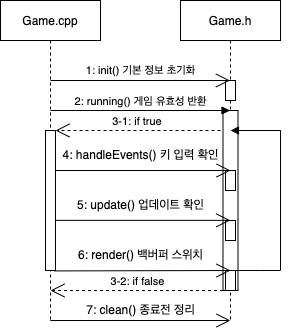

The diagram above was exported from draw.io. Its source (the exported page's mxGraphModel, read from the mxfile embedded in the PNG):
<mxGraphModel dx="2066" dy="1171" grid="1" gridSize="10" guides="1" tooltips="1" connect="1" arrows="1" fold="1" page="1" pageScale="1" pageWidth="850" pageHeight="1100" math="0" shadow="0">
  <root>
    <mxCell id="0" />
    <mxCell id="1" parent="0" />
    <mxCell id="3nuBFxr9cyL0pnOWT2aG-1" value="Game.cpp" style="shape=umlLifeline;perimeter=lifelinePerimeter;container=1;collapsible=0;recursiveResize=0;rounded=0;shadow=0;strokeWidth=1;" parent="1" vertex="1">
      <mxGeometry x="120" y="80" width="100" height="320" as="geometry" />
    </mxCell>
    <mxCell id="1DXss-w2Rvs11rLoVg0y-6" value="" style="points=[];perimeter=orthogonalPerimeter;rounded=0;shadow=0;strokeWidth=1;" parent="3nuBFxr9cyL0pnOWT2aG-1" vertex="1">
      <mxGeometry x="45" y="130" width="10" height="140" as="geometry" />
    </mxCell>
    <mxCell id="3nuBFxr9cyL0pnOWT2aG-5" value="Game.h" style="shape=umlLifeline;perimeter=lifelinePerimeter;container=1;collapsible=0;recursiveResize=0;rounded=0;shadow=0;strokeWidth=1;" parent="1" vertex="1">
      <mxGeometry x="300" y="80" width="100" height="320" as="geometry" />
    </mxCell>
    <mxCell id="3nuBFxr9cyL0pnOWT2aG-6" value="" style="points=[];perimeter=orthogonalPerimeter;rounded=0;shadow=0;strokeWidth=1;" parent="3nuBFxr9cyL0pnOWT2aG-5" vertex="1">
      <mxGeometry x="45" y="80" width="10" height="20" as="geometry" />
    </mxCell>
    <mxCell id="1DXss-w2Rvs11rLoVg0y-8" value="" style="points=[];perimeter=orthogonalPerimeter;rounded=0;shadow=0;strokeWidth=1;" parent="3nuBFxr9cyL0pnOWT2aG-5" vertex="1">
      <mxGeometry x="42.5" y="110" width="15" height="180" as="geometry" />
    </mxCell>
    <mxCell id="1DXss-w2Rvs11rLoVg0y-13" value="" style="points=[];perimeter=orthogonalPerimeter;rounded=0;shadow=0;strokeWidth=1;" parent="3nuBFxr9cyL0pnOWT2aG-5" vertex="1">
      <mxGeometry x="45" y="170" width="10" height="20" as="geometry" />
    </mxCell>
    <mxCell id="1DXss-w2Rvs11rLoVg0y-12" value="4: handleEvents() 키 입력 확인" style="text;html=1;align=center;verticalAlign=middle;resizable=0;points=[];autosize=1;strokeColor=none;fillColor=none;" parent="3nuBFxr9cyL0pnOWT2aG-5" vertex="1">
      <mxGeometry x="-135" y="140" width="190" height="30" as="geometry" />
    </mxCell>
    <mxCell id="1DXss-w2Rvs11rLoVg0y-20" value="" style="points=[];perimeter=orthogonalPerimeter;rounded=0;shadow=0;strokeWidth=1;" parent="3nuBFxr9cyL0pnOWT2aG-5" vertex="1">
      <mxGeometry x="45" y="220" width="10" height="20" as="geometry" />
    </mxCell>
    <mxCell id="1DXss-w2Rvs11rLoVg0y-21" value="" style="points=[];perimeter=orthogonalPerimeter;rounded=0;shadow=0;strokeWidth=1;" parent="3nuBFxr9cyL0pnOWT2aG-5" vertex="1">
      <mxGeometry x="45" y="270" width="10" height="20" as="geometry" />
    </mxCell>
    <mxCell id="1DXss-w2Rvs11rLoVg0y-22" value="3-2: if false" style="endArrow=open;endSize=12;dashed=1;html=1;rounded=0;" parent="3nuBFxr9cyL0pnOWT2aG-5" edge="1">
      <mxGeometry x="-0.0024" y="-9" width="160" relative="1" as="geometry">
        <mxPoint x="42.5" y="290" as="sourcePoint" />
        <mxPoint x="-130" y="290" as="targetPoint" />
        <mxPoint as="offset" />
      </mxGeometry>
    </mxCell>
    <mxCell id="1DXss-w2Rvs11rLoVg0y-25" value="" style="endArrow=none;html=1;rounded=0;" parent="3nuBFxr9cyL0pnOWT2aG-5" source="1DXss-w2Rvs11rLoVg0y-8" target="3nuBFxr9cyL0pnOWT2aG-5" edge="1">
      <mxGeometry width="50" height="50" relative="1" as="geometry">
        <mxPoint x="60" y="130" as="sourcePoint" />
        <mxPoint x="100" y="220" as="targetPoint" />
        <Array as="points">
          <mxPoint x="100" y="130" />
          <mxPoint x="100" y="270" />
          <mxPoint x="80" y="270" />
        </Array>
      </mxGeometry>
    </mxCell>
    <mxCell id="1DXss-w2Rvs11rLoVg0y-19" value="6: render() 백버퍼 스위치" style="text;html=1;align=center;verticalAlign=middle;resizable=0;points=[];autosize=1;strokeColor=none;fillColor=none;" parent="3nuBFxr9cyL0pnOWT2aG-5" vertex="1">
      <mxGeometry x="-120" y="240" width="160" height="30" as="geometry" />
    </mxCell>
    <mxCell id="1DXss-w2Rvs11rLoVg0y-3" value="" style="endArrow=open;endFill=1;endSize=12;html=1;rounded=0;" parent="1" target="3nuBFxr9cyL0pnOWT2aG-5" edge="1">
      <mxGeometry width="160" relative="1" as="geometry">
        <mxPoint x="170" y="160" as="sourcePoint" />
        <mxPoint x="330" y="160" as="targetPoint" />
      </mxGeometry>
    </mxCell>
    <mxCell id="1DXss-w2Rvs11rLoVg0y-4" value="&lt;span style=&quot;font-size: 11px; background-color: rgb(255, 255, 255);&quot;&gt;1: init() 기본 정보 초기화&lt;/span&gt;" style="text;html=1;align=center;verticalAlign=middle;resizable=0;points=[];autosize=1;strokeColor=none;fillColor=none;" parent="1" vertex="1">
      <mxGeometry x="190" y="135" width="140" height="30" as="geometry" />
    </mxCell>
    <mxCell id="1DXss-w2Rvs11rLoVg0y-7" value="2: running() 게임 유효성&amp;nbsp;반환" style="html=1;verticalAlign=bottom;endArrow=block;rounded=0;" parent="1" target="3nuBFxr9cyL0pnOWT2aG-5" edge="1">
      <mxGeometry width="80" relative="1" as="geometry">
        <mxPoint x="170" y="190" as="sourcePoint" />
        <mxPoint x="250" y="180" as="targetPoint" />
        <Array as="points">
          <mxPoint x="230" y="190" />
        </Array>
      </mxGeometry>
    </mxCell>
    <mxCell id="1DXss-w2Rvs11rLoVg0y-9" value="3-1: if true&amp;nbsp;" style="endArrow=open;endSize=12;dashed=1;html=1;rounded=0;" parent="1" target="1DXss-w2Rvs11rLoVg0y-6" edge="1">
      <mxGeometry x="-0.0024" y="-9" width="160" relative="1" as="geometry">
        <mxPoint x="340" y="210" as="sourcePoint" />
        <mxPoint x="180" y="210" as="targetPoint" />
        <mxPoint as="offset" />
      </mxGeometry>
    </mxCell>
    <mxCell id="1DXss-w2Rvs11rLoVg0y-10" value="" style="endArrow=open;endFill=1;endSize=12;html=1;rounded=0;entryX=0.974;entryY=1;entryDx=0;entryDy=0;entryPerimeter=0;" parent="1" target="1DXss-w2Rvs11rLoVg0y-12" edge="1">
      <mxGeometry width="160" relative="1" as="geometry">
        <mxPoint x="175.5" y="250" as="sourcePoint" />
        <mxPoint x="340" y="250" as="targetPoint" />
      </mxGeometry>
    </mxCell>
    <mxCell id="1DXss-w2Rvs11rLoVg0y-16" value="" style="endArrow=open;endFill=1;endSize=12;html=1;rounded=0;entryX=0.485;entryY=-0.008;entryDx=0;entryDy=0;entryPerimeter=0;" parent="1" source="1DXss-w2Rvs11rLoVg0y-6" target="1DXss-w2Rvs11rLoVg0y-20" edge="1">
      <mxGeometry width="160" relative="1" as="geometry">
        <mxPoint x="180" y="300" as="sourcePoint" />
        <mxPoint x="340" y="300" as="targetPoint" />
      </mxGeometry>
    </mxCell>
    <mxCell id="1DXss-w2Rvs11rLoVg0y-17" value="" style="endArrow=open;endFill=1;endSize=12;html=1;rounded=0;exitX=0.857;exitY=1.003;exitDx=0;exitDy=0;exitPerimeter=0;" parent="1" source="1DXss-w2Rvs11rLoVg0y-6" edge="1">
      <mxGeometry width="160" relative="1" as="geometry">
        <mxPoint x="180" y="350" as="sourcePoint" />
        <mxPoint x="350" y="350" as="targetPoint" />
      </mxGeometry>
    </mxCell>
    <mxCell id="1DXss-w2Rvs11rLoVg0y-18" value="5: update() 업데이트 확인" style="text;html=1;align=center;verticalAlign=middle;resizable=0;points=[];autosize=1;strokeColor=none;fillColor=none;" parent="1" vertex="1">
      <mxGeometry x="180" y="270" width="160" height="30" as="geometry" />
    </mxCell>
    <mxCell id="1DXss-w2Rvs11rLoVg0y-26" value="" style="html=1;verticalAlign=bottom;endArrow=block;rounded=0;" parent="1" edge="1">
      <mxGeometry width="80" relative="1" as="geometry">
        <mxPoint x="400" y="210" as="sourcePoint" />
        <mxPoint x="350" y="210" as="targetPoint" />
      </mxGeometry>
    </mxCell>
    <mxCell id="1DXss-w2Rvs11rLoVg0y-48" value="" style="endArrow=open;endFill=1;endSize=12;html=1;rounded=0;exitX=0.498;exitY=1;exitDx=0;exitDy=0;exitPerimeter=0;" parent="1" source="3nuBFxr9cyL0pnOWT2aG-1" edge="1">
      <mxGeometry width="160" relative="1" as="geometry">
        <mxPoint x="172.57" y="400.0000000000001" as="sourcePoint" />
        <mxPoint x="350" y="400" as="targetPoint" />
      </mxGeometry>
    </mxCell>
    <mxCell id="1DXss-w2Rvs11rLoVg0y-49" value="7: clean() 종료전 정리" style="text;html=1;align=center;verticalAlign=middle;resizable=0;points=[];autosize=1;strokeColor=none;fillColor=none;" parent="1" vertex="1">
      <mxGeometry x="190" y="375" width="140" height="30" as="geometry" />
    </mxCell>
  </root>
</mxGraphModel>